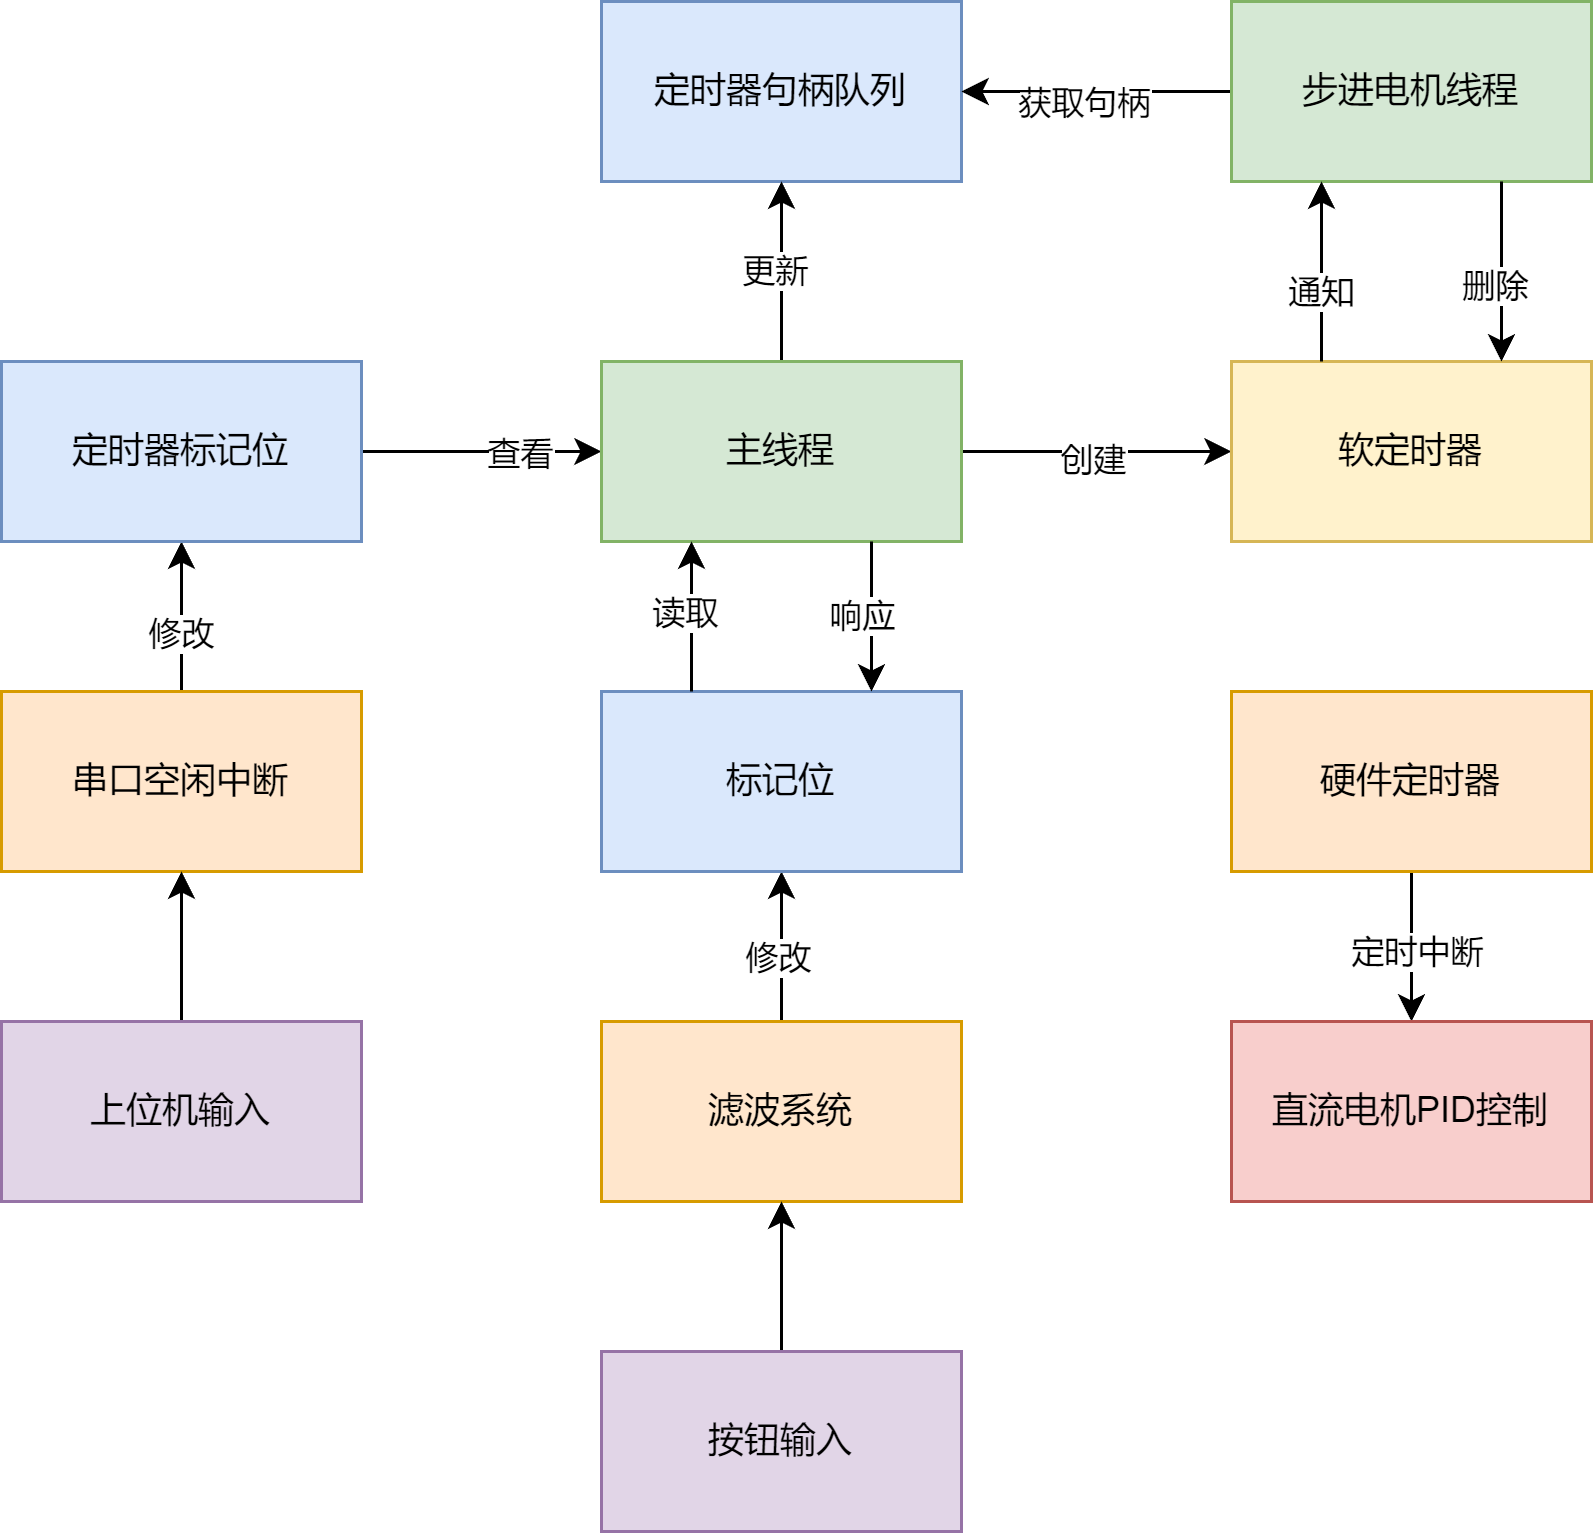

The diagram above was exported from draw.io. Its source (the exported page's mxGraphModel, read from the mxfile embedded in the PNG):
<mxGraphModel dx="1106" dy="810" grid="1" gridSize="10" guides="1" tooltips="1" connect="1" arrows="1" fold="1" page="1" pageScale="1" pageWidth="827" pageHeight="1169" math="0" shadow="0">
  <root>
    <mxCell id="0" />
    <mxCell id="1" parent="0" />
    <mxCell id="J807p0aI-oKjdNsM_Vnf-10" value="" style="edgeStyle=orthogonalEdgeStyle;rounded=0;orthogonalLoop=1;jettySize=auto;html=1;" parent="1" source="J807p0aI-oKjdNsM_Vnf-1" target="J807p0aI-oKjdNsM_Vnf-3" edge="1">
      <mxGeometry relative="1" as="geometry" />
    </mxCell>
    <mxCell id="J807p0aI-oKjdNsM_Vnf-11" value="修改" style="edgeLabel;html=1;align=center;verticalAlign=middle;resizable=0;points=[];" parent="J807p0aI-oKjdNsM_Vnf-10" vertex="1" connectable="0">
      <mxGeometry x="-0.1867" y="1" relative="1" as="geometry">
        <mxPoint as="offset" />
      </mxGeometry>
    </mxCell>
    <mxCell id="J807p0aI-oKjdNsM_Vnf-1" value="串口空闲中断" style="rounded=0;whiteSpace=wrap;html=1;fillColor=#ffe6cc;strokeColor=#d79b00;" parent="1" vertex="1">
      <mxGeometry x="130" y="270" width="120" height="60" as="geometry" />
    </mxCell>
    <mxCell id="J807p0aI-oKjdNsM_Vnf-9" value="" style="edgeStyle=orthogonalEdgeStyle;rounded=0;orthogonalLoop=1;jettySize=auto;html=1;" parent="1" source="J807p0aI-oKjdNsM_Vnf-2" target="J807p0aI-oKjdNsM_Vnf-1" edge="1">
      <mxGeometry relative="1" as="geometry" />
    </mxCell>
    <mxCell id="J807p0aI-oKjdNsM_Vnf-2" value="上位机输入" style="rounded=0;whiteSpace=wrap;html=1;fillColor=#e1d5e7;strokeColor=#9673a6;" parent="1" vertex="1">
      <mxGeometry x="130" y="380" width="120" height="60" as="geometry" />
    </mxCell>
    <mxCell id="J807p0aI-oKjdNsM_Vnf-12" value="" style="edgeStyle=orthogonalEdgeStyle;rounded=0;orthogonalLoop=1;jettySize=auto;html=1;" parent="1" source="J807p0aI-oKjdNsM_Vnf-3" target="J807p0aI-oKjdNsM_Vnf-6" edge="1">
      <mxGeometry relative="1" as="geometry" />
    </mxCell>
    <mxCell id="J807p0aI-oKjdNsM_Vnf-13" value="查看" style="edgeLabel;html=1;align=center;verticalAlign=middle;resizable=0;points=[];" parent="J807p0aI-oKjdNsM_Vnf-12" vertex="1" connectable="0">
      <mxGeometry x="0.2917" relative="1" as="geometry">
        <mxPoint as="offset" />
      </mxGeometry>
    </mxCell>
    <mxCell id="J807p0aI-oKjdNsM_Vnf-3" value="定时器标记位" style="rounded=0;whiteSpace=wrap;html=1;fillColor=#dae8fc;strokeColor=#6c8ebf;" parent="1" vertex="1">
      <mxGeometry x="130" y="160" width="120" height="60" as="geometry" />
    </mxCell>
    <mxCell id="J807p0aI-oKjdNsM_Vnf-4" style="edgeStyle=orthogonalEdgeStyle;rounded=0;orthogonalLoop=1;jettySize=auto;html=1;exitX=0.5;exitY=1;exitDx=0;exitDy=0;" parent="1" source="J807p0aI-oKjdNsM_Vnf-1" target="J807p0aI-oKjdNsM_Vnf-1" edge="1">
      <mxGeometry relative="1" as="geometry" />
    </mxCell>
    <mxCell id="J807p0aI-oKjdNsM_Vnf-5" value="定时器句柄队列" style="rounded=0;whiteSpace=wrap;html=1;fillColor=#dae8fc;strokeColor=#6c8ebf;" parent="1" vertex="1">
      <mxGeometry x="330" y="40" width="120" height="60" as="geometry" />
    </mxCell>
    <mxCell id="J807p0aI-oKjdNsM_Vnf-14" value="" style="edgeStyle=orthogonalEdgeStyle;rounded=0;orthogonalLoop=1;jettySize=auto;html=1;" parent="1" source="J807p0aI-oKjdNsM_Vnf-6" target="J807p0aI-oKjdNsM_Vnf-7" edge="1">
      <mxGeometry relative="1" as="geometry" />
    </mxCell>
    <mxCell id="J807p0aI-oKjdNsM_Vnf-15" value="创建" style="edgeLabel;html=1;align=center;verticalAlign=middle;resizable=0;points=[];" parent="J807p0aI-oKjdNsM_Vnf-14" vertex="1" connectable="0">
      <mxGeometry x="-0.0519" y="-2" relative="1" as="geometry">
        <mxPoint as="offset" />
      </mxGeometry>
    </mxCell>
    <mxCell id="J807p0aI-oKjdNsM_Vnf-16" value="" style="edgeStyle=orthogonalEdgeStyle;rounded=0;orthogonalLoop=1;jettySize=auto;html=1;" parent="1" source="J807p0aI-oKjdNsM_Vnf-6" target="J807p0aI-oKjdNsM_Vnf-5" edge="1">
      <mxGeometry relative="1" as="geometry" />
    </mxCell>
    <mxCell id="J807p0aI-oKjdNsM_Vnf-17" value="更新" style="edgeLabel;html=1;align=center;verticalAlign=middle;resizable=0;points=[];" parent="J807p0aI-oKjdNsM_Vnf-16" vertex="1" connectable="0">
      <mxGeometry x="0.0373" y="3" relative="1" as="geometry">
        <mxPoint as="offset" />
      </mxGeometry>
    </mxCell>
    <mxCell id="J807p0aI-oKjdNsM_Vnf-6" value="主线程" style="rounded=0;whiteSpace=wrap;html=1;fillColor=#d5e8d4;strokeColor=#82b366;" parent="1" vertex="1">
      <mxGeometry x="330" y="160" width="120" height="60" as="geometry" />
    </mxCell>
    <mxCell id="J807p0aI-oKjdNsM_Vnf-7" value="软定时器" style="rounded=0;whiteSpace=wrap;html=1;fillColor=#fff2cc;strokeColor=#d6b656;" parent="1" vertex="1">
      <mxGeometry x="540" y="160" width="120" height="60" as="geometry" />
    </mxCell>
    <mxCell id="J807p0aI-oKjdNsM_Vnf-27" value="" style="edgeStyle=orthogonalEdgeStyle;rounded=0;orthogonalLoop=1;jettySize=auto;html=1;" parent="1" source="J807p0aI-oKjdNsM_Vnf-8" target="J807p0aI-oKjdNsM_Vnf-5" edge="1">
      <mxGeometry relative="1" as="geometry" />
    </mxCell>
    <mxCell id="J807p0aI-oKjdNsM_Vnf-28" value="获取句柄" style="edgeLabel;html=1;align=center;verticalAlign=middle;resizable=0;points=[];" parent="J807p0aI-oKjdNsM_Vnf-27" vertex="1" connectable="0">
      <mxGeometry x="0.1185" y="3" relative="1" as="geometry">
        <mxPoint as="offset" />
      </mxGeometry>
    </mxCell>
    <mxCell id="J807p0aI-oKjdNsM_Vnf-8" value="步进电机线程" style="rounded=0;whiteSpace=wrap;html=1;fillColor=#d5e8d4;strokeColor=#82b366;" parent="1" vertex="1">
      <mxGeometry x="540" y="40" width="120" height="60" as="geometry" />
    </mxCell>
    <mxCell id="J807p0aI-oKjdNsM_Vnf-23" value="" style="endArrow=classic;html=1;rounded=0;exitX=0.25;exitY=0;exitDx=0;exitDy=0;entryX=0.25;entryY=1;entryDx=0;entryDy=0;" parent="1" source="J807p0aI-oKjdNsM_Vnf-7" target="J807p0aI-oKjdNsM_Vnf-8" edge="1">
      <mxGeometry width="50" height="50" relative="1" as="geometry">
        <mxPoint x="460" y="200" as="sourcePoint" />
        <mxPoint x="510" y="150" as="targetPoint" />
      </mxGeometry>
    </mxCell>
    <mxCell id="J807p0aI-oKjdNsM_Vnf-25" value="通知" style="edgeLabel;html=1;align=center;verticalAlign=middle;resizable=0;points=[];" parent="J807p0aI-oKjdNsM_Vnf-23" vertex="1" connectable="0">
      <mxGeometry x="-0.1889" y="1" relative="1" as="geometry">
        <mxPoint as="offset" />
      </mxGeometry>
    </mxCell>
    <mxCell id="J807p0aI-oKjdNsM_Vnf-24" value="" style="endArrow=classic;html=1;rounded=0;exitX=0.75;exitY=1;exitDx=0;exitDy=0;entryX=0.75;entryY=0;entryDx=0;entryDy=0;" parent="1" source="J807p0aI-oKjdNsM_Vnf-8" target="J807p0aI-oKjdNsM_Vnf-7" edge="1">
      <mxGeometry width="50" height="50" relative="1" as="geometry">
        <mxPoint x="460" y="200" as="sourcePoint" />
        <mxPoint x="510" y="150" as="targetPoint" />
      </mxGeometry>
    </mxCell>
    <mxCell id="J807p0aI-oKjdNsM_Vnf-26" value="删除" style="edgeLabel;html=1;align=center;verticalAlign=middle;resizable=0;points=[];" parent="J807p0aI-oKjdNsM_Vnf-24" vertex="1" connectable="0">
      <mxGeometry x="0.1222" y="-3" relative="1" as="geometry">
        <mxPoint as="offset" />
      </mxGeometry>
    </mxCell>
    <mxCell id="J807p0aI-oKjdNsM_Vnf-33" value="" style="edgeStyle=orthogonalEdgeStyle;rounded=0;orthogonalLoop=1;jettySize=auto;html=1;" parent="1" source="J807p0aI-oKjdNsM_Vnf-29" target="J807p0aI-oKjdNsM_Vnf-32" edge="1">
      <mxGeometry relative="1" as="geometry" />
    </mxCell>
    <mxCell id="J807p0aI-oKjdNsM_Vnf-38" value="修改" style="edgeLabel;html=1;align=center;verticalAlign=middle;resizable=0;points=[];" parent="J807p0aI-oKjdNsM_Vnf-33" vertex="1" connectable="0">
      <mxGeometry x="-0.1067" y="2" relative="1" as="geometry">
        <mxPoint as="offset" />
      </mxGeometry>
    </mxCell>
    <mxCell id="J807p0aI-oKjdNsM_Vnf-29" value="滤波系统" style="rounded=0;whiteSpace=wrap;html=1;fillColor=#ffe6cc;strokeColor=#d79b00;" parent="1" vertex="1">
      <mxGeometry x="330" y="380" width="120" height="60" as="geometry" />
    </mxCell>
    <mxCell id="J807p0aI-oKjdNsM_Vnf-31" value="" style="edgeStyle=orthogonalEdgeStyle;rounded=0;orthogonalLoop=1;jettySize=auto;html=1;" parent="1" source="J807p0aI-oKjdNsM_Vnf-30" target="J807p0aI-oKjdNsM_Vnf-29" edge="1">
      <mxGeometry relative="1" as="geometry" />
    </mxCell>
    <mxCell id="J807p0aI-oKjdNsM_Vnf-30" value="按钮输入" style="rounded=0;whiteSpace=wrap;html=1;fillColor=#e1d5e7;strokeColor=#9673a6;" parent="1" vertex="1">
      <mxGeometry x="330" y="490" width="120" height="60" as="geometry" />
    </mxCell>
    <mxCell id="J807p0aI-oKjdNsM_Vnf-32" value="标记位" style="rounded=0;whiteSpace=wrap;html=1;fillColor=#dae8fc;strokeColor=#6c8ebf;" parent="1" vertex="1">
      <mxGeometry x="330" y="270" width="120" height="60" as="geometry" />
    </mxCell>
    <mxCell id="J807p0aI-oKjdNsM_Vnf-34" value="" style="endArrow=classic;html=1;rounded=0;entryX=0.25;entryY=1;entryDx=0;entryDy=0;exitX=0.25;exitY=0;exitDx=0;exitDy=0;" parent="1" source="J807p0aI-oKjdNsM_Vnf-32" target="J807p0aI-oKjdNsM_Vnf-6" edge="1">
      <mxGeometry width="50" height="50" relative="1" as="geometry">
        <mxPoint x="390" y="440" as="sourcePoint" />
        <mxPoint x="440" y="390" as="targetPoint" />
      </mxGeometry>
    </mxCell>
    <mxCell id="J807p0aI-oKjdNsM_Vnf-35" value="读取" style="edgeLabel;html=1;align=center;verticalAlign=middle;resizable=0;points=[];" parent="J807p0aI-oKjdNsM_Vnf-34" vertex="1" connectable="0">
      <mxGeometry x="0.0933" y="3" relative="1" as="geometry">
        <mxPoint as="offset" />
      </mxGeometry>
    </mxCell>
    <mxCell id="J807p0aI-oKjdNsM_Vnf-36" value="" style="endArrow=classic;html=1;rounded=0;exitX=0.75;exitY=1;exitDx=0;exitDy=0;entryX=0.75;entryY=0;entryDx=0;entryDy=0;" parent="1" source="J807p0aI-oKjdNsM_Vnf-6" target="J807p0aI-oKjdNsM_Vnf-32" edge="1">
      <mxGeometry width="50" height="50" relative="1" as="geometry">
        <mxPoint x="390" y="440" as="sourcePoint" />
        <mxPoint x="440" y="390" as="targetPoint" />
      </mxGeometry>
    </mxCell>
    <mxCell id="J807p0aI-oKjdNsM_Vnf-37" value="响应" style="edgeLabel;html=1;align=center;verticalAlign=middle;resizable=0;points=[];" parent="J807p0aI-oKjdNsM_Vnf-36" vertex="1" connectable="0">
      <mxGeometry x="-0.0533" y="-4" relative="1" as="geometry">
        <mxPoint as="offset" />
      </mxGeometry>
    </mxCell>
    <mxCell id="J807p0aI-oKjdNsM_Vnf-41" value="" style="edgeStyle=orthogonalEdgeStyle;rounded=0;orthogonalLoop=1;jettySize=auto;html=1;" parent="1" source="J807p0aI-oKjdNsM_Vnf-39" target="J807p0aI-oKjdNsM_Vnf-40" edge="1">
      <mxGeometry relative="1" as="geometry" />
    </mxCell>
    <mxCell id="J807p0aI-oKjdNsM_Vnf-42" value="定时中断" style="edgeLabel;html=1;align=center;verticalAlign=middle;resizable=0;points=[];" parent="J807p0aI-oKjdNsM_Vnf-41" vertex="1" connectable="0">
      <mxGeometry x="0.0267" y="1" relative="1" as="geometry">
        <mxPoint as="offset" />
      </mxGeometry>
    </mxCell>
    <mxCell id="J807p0aI-oKjdNsM_Vnf-39" value="硬件定时器" style="rounded=0;whiteSpace=wrap;html=1;fillColor=#ffe6cc;strokeColor=#d79b00;" parent="1" vertex="1">
      <mxGeometry x="540" y="270" width="120" height="60" as="geometry" />
    </mxCell>
    <mxCell id="J807p0aI-oKjdNsM_Vnf-40" value="直流电机PID控制" style="rounded=0;whiteSpace=wrap;html=1;fillColor=#f8cecc;strokeColor=#b85450;" parent="1" vertex="1">
      <mxGeometry x="540" y="380" width="120" height="60" as="geometry" />
    </mxCell>
  </root>
</mxGraphModel>